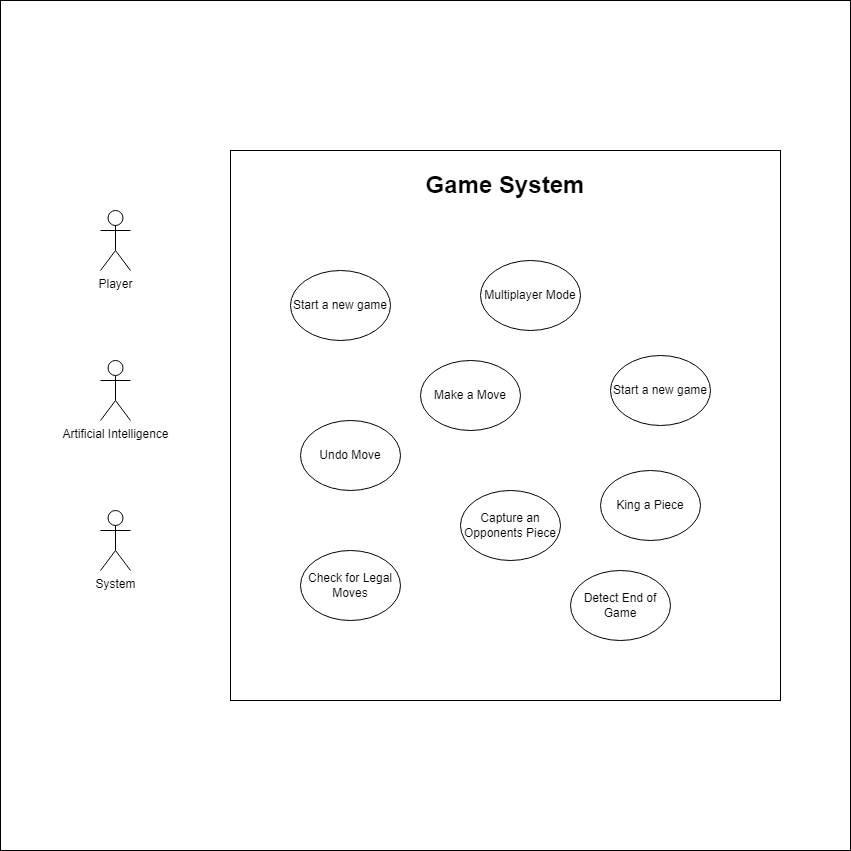

The diagram above was exported from draw.io. Its source (the exported page's mxGraphModel, read from the mxfile embedded in the PNG):
<mxGraphModel dx="1344" dy="1827" grid="1" gridSize="10" guides="1" tooltips="1" connect="1" arrows="1" fold="1" page="1" pageScale="1" pageWidth="850" pageHeight="1100" math="0" shadow="0">
  <root>
    <mxCell id="0" />
    <mxCell id="1" parent="0" />
    <mxCell id="jSD5PDMMjqyZbJ6fskd0-8" value="" style="whiteSpace=wrap;html=1;aspect=fixed;" vertex="1" parent="1">
      <mxGeometry y="-120" width="850" height="850" as="geometry" />
    </mxCell>
    <mxCell id="hbDKs3oQmH2wAjqhZGng-1" value="&lt;div&gt;Player&lt;/div&gt;" style="shape=umlActor;verticalLabelPosition=bottom;verticalAlign=top;html=1;outlineConnect=0;" parent="1" vertex="1">
      <mxGeometry x="100" y="90" width="30" height="60" as="geometry" />
    </mxCell>
    <mxCell id="jSD5PDMMjqyZbJ6fskd0-1" value="&lt;h1 style=&quot;padding-top: 0px; margin-top: 16.08px;&quot;&gt;&lt;br&gt;&lt;/h1&gt;" style="whiteSpace=wrap;html=1;aspect=fixed;align=center;horizontal=1;" vertex="1" parent="1">
      <mxGeometry x="230" y="30" width="550" height="550" as="geometry" />
    </mxCell>
    <mxCell id="jSD5PDMMjqyZbJ6fskd0-2" value="Artificial Intelligence&lt;div&gt;&lt;br&gt;&lt;/div&gt;" style="shape=umlActor;verticalLabelPosition=bottom;verticalAlign=top;html=1;outlineConnect=0;" vertex="1" parent="1">
      <mxGeometry x="100" y="240" width="30" height="60" as="geometry" />
    </mxCell>
    <mxCell id="jSD5PDMMjqyZbJ6fskd0-3" value="System&lt;div&gt;&lt;br&gt;&lt;/div&gt;" style="shape=umlActor;verticalLabelPosition=bottom;verticalAlign=top;html=1;outlineConnect=0;" vertex="1" parent="1">
      <mxGeometry x="100" y="390" width="30" height="60" as="geometry" />
    </mxCell>
    <mxCell id="jSD5PDMMjqyZbJ6fskd0-5" value="&lt;b&gt;&lt;font style=&quot;font-size: 24px;&quot;&gt;Game System&lt;/font&gt;&lt;/b&gt;" style="text;html=1;align=center;verticalAlign=middle;whiteSpace=wrap;rounded=0;" vertex="1" parent="1">
      <mxGeometry x="320" y="50" width="370" height="30" as="geometry" />
    </mxCell>
    <mxCell id="jSD5PDMMjqyZbJ6fskd0-15" value="Undo Move" style="ellipse;whiteSpace=wrap;html=1;" vertex="1" parent="1">
      <mxGeometry x="300" y="300" width="100" height="70" as="geometry" />
    </mxCell>
    <mxCell id="jSD5PDMMjqyZbJ6fskd0-17" value="Multiplayer Mode" style="ellipse;whiteSpace=wrap;html=1;" vertex="1" parent="1">
      <mxGeometry x="480" y="140" width="100" height="70" as="geometry" />
    </mxCell>
    <mxCell id="jSD5PDMMjqyZbJ6fskd0-18" value="Make a Move" style="ellipse;whiteSpace=wrap;html=1;" vertex="1" parent="1">
      <mxGeometry x="420" y="240" width="100" height="70" as="geometry" />
    </mxCell>
    <mxCell id="jSD5PDMMjqyZbJ6fskd0-19" value="Start a new game" style="ellipse;whiteSpace=wrap;html=1;" vertex="1" parent="1">
      <mxGeometry x="290" y="150" width="100" height="70" as="geometry" />
    </mxCell>
    <mxCell id="jSD5PDMMjqyZbJ6fskd0-20" value="Capture an Opponents Piece" style="ellipse;whiteSpace=wrap;html=1;" vertex="1" parent="1">
      <mxGeometry x="460" y="370" width="100" height="70" as="geometry" />
    </mxCell>
    <mxCell id="jSD5PDMMjqyZbJ6fskd0-21" value="Start a new game" style="ellipse;whiteSpace=wrap;html=1;" vertex="1" parent="1">
      <mxGeometry x="610" y="235" width="100" height="70" as="geometry" />
    </mxCell>
    <mxCell id="jSD5PDMMjqyZbJ6fskd0-22" value="King a Piece" style="ellipse;whiteSpace=wrap;html=1;" vertex="1" parent="1">
      <mxGeometry x="600" y="350" width="100" height="70" as="geometry" />
    </mxCell>
    <mxCell id="jSD5PDMMjqyZbJ6fskd0-23" value="Check for Legal Moves" style="ellipse;whiteSpace=wrap;html=1;" vertex="1" parent="1">
      <mxGeometry x="300" y="430" width="100" height="70" as="geometry" />
    </mxCell>
    <mxCell id="jSD5PDMMjqyZbJ6fskd0-24" value="Detect End of Game" style="ellipse;whiteSpace=wrap;html=1;" vertex="1" parent="1">
      <mxGeometry x="570" y="450" width="100" height="70" as="geometry" />
    </mxCell>
  </root>
</mxGraphModel>